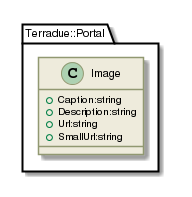

The diagram above was rendered by PlantUML. Its source (embedded in the PNG):
@startuml

skinparam backgroundColor #FFFFFF


skinparam sequence {

        ActorBorderColor #000000
   
        ArrowColor #919871 
        ArrowFontSize 8
        ArrowFontStyle plain
        ArrowFontName Arial
        
        LifeLineBorderColor #919871
        LifeLineBackgroundColor #EEEBDC

        ParticipantBorderColor #919871
        ParticipantBackgroundColor #EEEBDC
        ParticipantFontName Arial
        ParticipantFontSize 10
        ParticipantFontColor #000000

        ActorBackgroundColor #EEEBDC
        ActorFontColor #000000
        ActorFontSize 10
        ActorFontName Arial
         
}

skinparam class {

	ArrowFontColor #000000
	ArrowFontSize 10
	ArrowFontStyle plain
	ArrowFontName Arial
	
	AttributeFontColor #000000
	AttributeFontSize 10
	AttributeIconSize 11
	AttributeFontStyle plain
	AttributeFontName Arial

	FontColor #000000
	FontSize 11
	FontStyle plain
	FontName Arial

	StereotypeFontColor #000000
	StereotypeFontSize 10
	StereotypeFontStyle plain
	StereotypeFontName Arial

	BackgroundColor #EEEBDC
 	ArrowColor #919871
 	BorderColor #919871
 	
 }
 
skinparam component {
 
	FontSize 11 
 	BackgroundColor #EEEBDC
 	InterfaceBackgroundColor white
	InterfaceBorderColor black
 	BorderColor #919871
	ArrowColor black
 	ArrowFontColor #777777
 	FontName Arial
 	ArrowFontName Arial
	
	

}

skinparam package {
	FontColor black
	FontSize 11
	FontStyle plain
	FontName Arial
}

skinparam state {
	BackgroundColor #EEEBDC
	BorderColor #919871
	ArrowColor  black
	

	FontColor black
	FontSize 11
	FontStyle plain
	FontName Arial

	ArrowFontColor black
	ArrowFontSize 11
	ArrowFontStyle plain
	ArrowFontName Arial
	AttributeFontColor black
	AttributeFontSize 11
	AttributeFontStyle plain
	AttributeFontName Arial
	
}

skinparam activity {
	
	ArrowColor black
	BackgroundColor #EEEBDC
	BorderColor #919871
	StartColor black
	EndColor black
	BarColor #919871
	
	FontColor black
	FontSize 11
	FontStyle plain
	FontName Arial

	ArrowFontColor black
	ArrowFontSize 11
	ArrowFontStyle plain
	ArrowFontName Arial

}

skinparam usecase {
	
	BackgroundColor #EEEBDC
 	InterfaceBackgroundColor white
	InterfaceBorderColor black
 	BorderColor #919871
	ArrowColor black
	ActorBorderColor #919871
	ActorFontName Courier

}
skinparam backgroundColor #FFFFFF
skinparam componentStyle uml2
set namespaceSeparator ::
class Terradue::Portal::Image {
[[../information/classes/class_terradue_1_1_portal_1_1_image.html]]
 +Caption:string
 +Description:string
 +Url:string
 +SmallUrl:string
}

@enduml